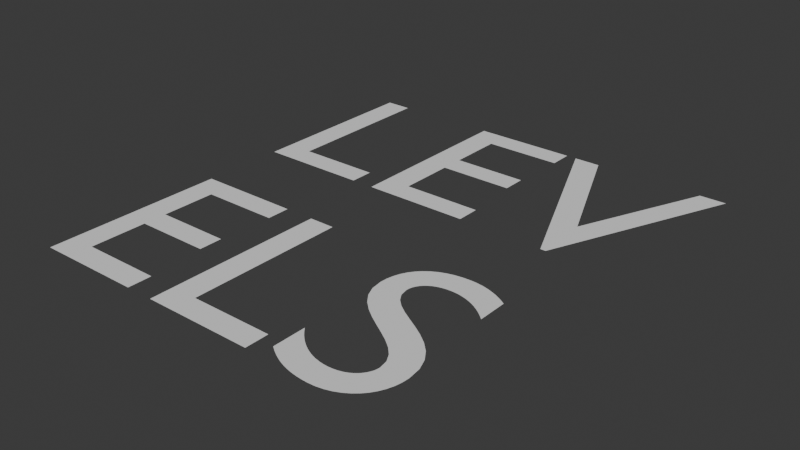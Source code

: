 # Source: Levels_Label.blend  (saved by Blender 4.2.66; exported with 4.5.12 LTS)
import bpy
from mathutils import Matrix  # noqa: F401  (used for matrix-valued properties, if any)

bpy.ops.wm.read_factory_settings(use_empty=True)
scene = bpy.context.scene
scene.name = 'Scene'

# ---- collections
col_collection = bpy.data.collections.new('Collection'); scene.collection.children.link(col_collection)

# ---- world
world_world = bpy.data.worlds.new('World'); scene.world = world_world
world_world.use_nodes = True; world_world.node_tree.nodes.clear()
_N = world_world.node_tree.nodes; _L = world_world.node_tree.links
n0 = _N.new('ShaderNodeOutputWorld'); n0.name = 'World Output'; n0.location = (300, 300)
n1 = _N.new('ShaderNodeBackground'); n1.name = 'Background'; n1.location = (10, 300)
n1.inputs[0].default_value = (0.05088, 0.05088, 0.05088, 1.0)
_L.new(n1.outputs[0], n0.inputs[0])
n0.is_active_output = True
world_world.color = (0.05088, 0.05088, 0.05088)
world_world.use_sun_shadow = False
world_world.sun_shadow_jitter_overblur = 0.0

# ---- meshes
me_text = bpy.data.meshes.new('Text')
me_text.from_pydata([(0.555, -0.1935, 0.0), (0.5429, -0.1858, 0.0), (0.5307, -0.1788, 0.0), (0.5183, -0.1725, 0.0), (0.5058, -0.1668, 0.0), (0.4932, -0.1618, 0.0), (0.4805, -0.1575, 0.0), (0.4677, -0.1538, 0.0), (0.4549, -0.1508, 0.0), (0.4419, -0.1485, 0.0), (0.429, -0.1468, 0.0), (0.416, -0.1458, 0.0), (0.403, -0.1455, 0.0), (0.3727, -0.147, 0.0), (0.3443, -0.1513, 0.0), (0.3179, -0.1583, 0.0), (0.2938, -0.168, 0.0), (0.272, -0.1802, 0.0), (0.2526, -0.1949, 0.0), (0.2359, -0.2118, 0.0), (0.2219, -0.231, 0.0), (0.2108, -0.2522, 0.0), (0.2027, -0.2755, 0.0), (0.1977, -0.3006, 0.0), (0.196, -0.3275, 0.0), (0.2018, -0.3709, 0.0), (0.2179, -0.4081, 0.0), (0.2421, -0.4403, 0.0), (0.2725, -0.4685, 0.0), (0.307, -0.4936, 0.0), (0.3435, -0.5168, 0.0), (0.38, -0.5389, 0.0), (0.4145, -0.5612, 0.0), (0.4449, -0.5846, 0.0), (0.4691, -0.61, 0.0), (0.4852, -0.6387, 0.0), (0.491, -0.6715, 0.0), (0.4903, -0.6812, 0.0), (0.4881, -0.6911, 0.0), (0.4843, -0.701, 0.0), (0.4791, -0.7107, 0.0), (0.4723, -0.72, 0.0), (0.464, -0.7288, 0.0), (0.4541, -0.7367, 0.0), (0.4426, -0.7436, 0.0), (0.4294, -0.7494, 0.0), (0.4146, -0.7538, 0.0), (0.3981, -0.7565, 0.0), (0.38, -0.7575, 0.0), (0.3633, -0.7568, 0.0), (0.3469, -0.7546, 0.0), (0.3306, -0.751, 0.0), (0.3147, -0.7461, 0.0), (0.299, -0.7397, 0.0), (0.2836, -0.732, 0.0), (0.2686, -0.723, 0.0), (0.254, -0.7126, 0.0), (0.2398, -0.701, 0.0), (0.226, -0.6881, 0.0), (0.2128, -0.6739, 0.0), (0.2, -0.6585, 0.0), (0.2, -0.7825, 0.0), (0.2143, -0.7928, 0.0), (0.2288, -0.8021, 0.0), (0.2435, -0.8105, 0.0), (0.2584, -0.8179, 0.0), (0.2736, -0.8245, 0.0), (0.2891, -0.8301, 0.0), (0.305, -0.8349, 0.0), (0.3213, -0.8387, 0.0), (0.338, -0.8417, 0.0), (0.3551, -0.8438, 0.0), (0.3728, -0.8451, 0.0), (0.391, -0.8455, 0.0), (0.4179, -0.8439, 0.0), (0.4433, -0.8392, 0.0), (0.4673, -0.8316, 0.0), (0.4894, -0.8213, 0.0), (0.5096, -0.8084, 0.0), (0.5278, -0.7931, 0.0), (0.5436, -0.7756, 0.0), (0.5569, -0.756, 0.0), (0.5676, -0.7345, 0.0), (0.5755, -0.7114, 0.0), (0.5803, -0.6866, 0.0), (0.582, -0.6605, 0.0), (0.5762, -0.6106, 0.0), (0.5601, -0.5686, 0.0), (0.5359, -0.5333, 0.0), (0.5055, -0.5035, 0.0), (0.471, -0.4778, 0.0), (0.4345, -0.4552, 0.0), (0.398, -0.4344, 0.0), (0.3635, -0.4142, 0.0), (0.3331, -0.3933, 0.0), (0.3089, -0.3705, 0.0), (0.2928, -0.3447, 0.0), (0.287, -0.3145, 0.0), (0.2879, -0.3028, 0.0), (0.2906, -0.2918, 0.0), (0.295, -0.2816, 0.0), (0.301, -0.2722, 0.0), (0.3085, -0.2636, 0.0), (0.3174, -0.256, 0.0), (0.3276, -0.2494, 0.0), (0.339, -0.2438, 0.0), (0.3515, -0.2394, 0.0), (0.3651, -0.2362, 0.0), (0.3796, -0.2342, 0.0), (0.395, -0.2335, 0.0), (0.4067, -0.2338, 0.0), (0.4188, -0.2349, 0.0), (0.4313, -0.2369, 0.0), (0.444, -0.2397, 0.0), (0.4571, -0.2435, 0.0), (0.4705, -0.2484, 0.0), (0.4841, -0.2544, 0.0), (0.498, -0.2616, 0.0), (0.512, -0.2702, 0.0), (0.5262, -0.2801, 0.0), (0.5405, -0.2915, 0.0), (0.555, -0.3045, 0.0)], [], [(13, 11, 12), (13, 10, 11), (13, 9, 10), (14, 9, 13), (14, 8, 9), (14, 7, 8), (15, 7, 14), (15, 6, 7), (15, 5, 6), (16, 5, 15), (16, 4, 5), (16, 3, 4), (17, 3, 16), (17, 2, 3), (17, 1, 2), (18, 1, 17), (18, 0, 1), (18, 113, 0), (113, 114, 0), (114, 115, 0), (115, 116, 0), (116, 117, 0), (117, 118, 0), (118, 119, 0), (119, 120, 0), (120, 121, 0), (19, 111, 18), (111, 112, 18), (112, 113, 18), (20, 109, 19), (109, 110, 19), (110, 111, 19), (21, 108, 20), (108, 109, 20), (21, 107, 108), (21, 106, 107), (21, 105, 106), (21, 104, 105), (21, 103, 104), (22, 103, 21), (22, 102, 103), (22, 101, 102), (22, 100, 101), (23, 100, 22), (23, 99, 100), (23, 98, 99), (24, 98, 23), (24, 97, 98), (24, 96, 97), (25, 96, 24), (25, 95, 96), (25, 94, 95), (26, 94, 25), (26, 93, 94), (27, 93, 26), (27, 92, 93), (27, 91, 92), (28, 91, 27), (28, 90, 91), (29, 90, 28), (29, 89, 90), (30, 89, 29), (30, 88, 89), (31, 88, 30), (31, 87, 88), (32, 87, 31), (33, 87, 32), (33, 86, 87), (34, 86, 33), (35, 86, 34), (35, 85, 86), (36, 85, 35), (61, 59, 60), (36, 84, 85), (37, 84, 36), (61, 58, 59), (38, 84, 37), (38, 83, 84), (61, 57, 58), (39, 83, 38), (61, 56, 57), (40, 83, 39), (41, 83, 40), (41, 82, 83), (61, 55, 56), (42, 82, 41), (61, 54, 55), (43, 82, 42), (61, 53, 54), (43, 81, 82), (44, 81, 43), (61, 52, 53), (45, 81, 44), (61, 51, 52), (46, 81, 45), (61, 50, 51), (47, 81, 46), (61, 49, 50), (47, 80, 81), (48, 80, 47), (61, 48, 49), (61, 80, 48), (61, 79, 80), (62, 79, 61), (63, 79, 62), (63, 78, 79), (64, 78, 63), (64, 77, 78), (65, 77, 64), (66, 77, 65), (66, 76, 77), (67, 76, 66), (68, 76, 67), (68, 75, 76), (69, 75, 68), (70, 75, 69), (70, 74, 75), (71, 74, 70), (72, 74, 71), (72, 73, 74)])
_uv = me_text.uv_layers.new(name='UVMap')
_uv.uv.foreach_set('vector', [0.1074, 0.0, 0.09091, 0.0, 0.09917, 0.0, 0.1074, 0.0, 0.08264, 0.0, 0.09091, 0.0, 0.1074, 0.0, 0.07438, 0.0, 0.08264, 0.0, 0.1157, 0.0, 0.07438, 0.0, 0.1074, 0.0, 0.1157, 0.0, 0.06612, 0.0, 0.07438, 0.0, 0.1157, 0.0, 0.05785, 0.0, 0.06612, 0.0, 0.124, 0.0, 0.05785, 0.0, 0.1157, 0.0, 0.124, 0.0, 0.04959, 0.0, 0.05785, 0.0, 0.124, 0.0, 0.04132, 0.0, 0.04959, 0.0, 0.1322, 0.0, 0.04132, 0.0, 0.124, 0.0, 0.1322, 0.0, 0.03306, 0.0, 0.04132, 0.0, 0.1322, 0.0, 0.02479, 0.0, 0.03306, 0.0, 0.1405, 0.0, 0.02479, 0.0, 0.1322, 0.0, 0.1405, 0.0, 0.01653, 0.0, 0.02479, 0.0, 0.1405, 0.0, 0.008264, 0.0, 0.01653, 0.0, 0.1488, 0.0, 0.008264, 0.0, 0.1405, 0.0, 0.1488, 0.0, 0.0, 0.0, 0.008264, 0.0, 0.1488, 0.0, 0.9339, 0.0, 0.0, 0.0, 0.9339, 0.0, 0.9421, 0.0, 0.0, 0.0, 0.9421, 0.0, 0.9504, 0.0, 0.0, 0.0, 0.9504, 0.0, 0.9587, 0.0, 0.0, 0.0, 0.9587, 0.0, 0.9669, 0.0, 0.0, 0.0, 0.9669, 0.0, 0.9752, 0.0, 0.0, 0.0, 0.9752, 0.0, 0.9835, 0.0, 0.0, 0.0, 0.9835, 0.0, 0.9917, 0.0, 0.0, 0.0, 0.9917, 0.0, 1.0, 0.0, 0.0, 0.0, 0.157, 0.0, 0.9174, 0.0, 0.1488, 0.0, 0.9174, 0.0, 0.9256, 0.0, 0.1488, 0.0, 0.9256, 0.0, 0.9339, 0.0, 0.1488, 0.0, 0.1653, 0.0, 0.9008, 0.0, 0.157, 0.0, 0.9008, 0.0, 0.9091, 0.0, 0.157, 0.0, 0.9091, 0.0, 0.9174, 0.0, 0.157, 0.0, 0.1736, 0.0, 0.8926, 0.0, 0.1653, 0.0, 0.8926, 0.0, 0.9008, 0.0, 0.1653, 0.0, 0.1736, 0.0, 0.8843, 0.0, 0.8926, 0.0, 0.1736, 0.0, 0.876, 0.0, 0.8843, 0.0, 0.1736, 0.0, 0.8678, 0.0, 0.876, 0.0, 0.1736, 0.0, 0.8595, 0.0, 0.8678, 0.0, 0.1736, 0.0, 0.8512, 0.0, 0.8595, 0.0, 0.1818, 0.0, 0.8512, 0.0, 0.1736, 0.0, 0.1818, 0.0, 0.843, 0.0, 0.8512, 0.0, 0.1818, 0.0, 0.8347, 0.0, 0.843, 0.0, 0.1818, 0.0, 0.8264, 0.0, 0.8347, 0.0, 0.1901, 0.0, 0.8264, 0.0, 0.1818, 0.0, 0.1901, 0.0, 0.8182, 0.0, 0.8264, 0.0, 0.1901, 0.0, 0.8099, 0.0, 0.8182, 0.0, 0.1983, 0.0, 0.8099, 0.0, 0.1901, 0.0, 0.1983, 0.0, 0.8017, 0.0, 0.8099, 0.0, 0.1983, 0.0, 0.7934, 0.0, 0.8017, 0.0, 0.2066, 0.0, 0.7934, 0.0, 0.1983, 0.0, 0.2066, 0.0, 0.7851, 0.0, 0.7934, 0.0, 0.2066, 0.0, 0.7769, 0.0, 0.7851, 0.0, 0.2149, 0.0, 0.7769, 0.0, 0.2066, 0.0, 0.2149, 0.0, 0.7686, 0.0, 0.7769, 0.0, 0.2231, 0.0, 0.7686, 0.0, 0.2149, 0.0, 0.2231, 0.0, 0.7603, 0.0, 0.7686, 0.0, 0.2231, 0.0, 0.7521, 0.0, 0.7603, 0.0, 0.2314, 0.0, 0.7521, 0.0, 0.2231, 0.0, 0.2314, 0.0, 0.7438, 0.0, 0.7521, 0.0, 0.2397, 0.0, 0.7438, 0.0, 0.2314, 0.0, 0.2397, 0.0, 0.7355, 0.0, 0.7438, 0.0, 0.2479, 0.0, 0.7355, 0.0, 0.2397, 0.0, 0.2479, 0.0, 0.7273, 0.0, 0.7355, 0.0, 0.2562, 0.0, 0.7273, 0.0, 0.2479, 0.0, 0.2562, 0.0, 0.719, 0.0, 0.7273, 0.0, 0.2645, 0.0, 0.719, 0.0, 0.2562, 0.0, 0.2727, 0.0, 0.719, 0.0, 0.2645, 0.0, 0.2727, 0.0, 0.7107, 0.0, 0.719, 0.0, 0.281, 0.0, 0.7107, 0.0, 0.2727, 0.0, 0.2893, 0.0, 0.7107, 0.0, 0.281, 0.0, 0.2893, 0.0, 0.7025, 0.0, 0.7107, 0.0, 0.2975, 0.0, 0.7025, 0.0, 0.2893, 0.0, 0.5041, 0.0, 0.4876, 0.0, 0.4959, 0.0, 0.2975, 0.0, 0.6942, 0.0, 0.7025, 0.0, 0.3058, 0.0, 0.6942, 0.0, 0.2975, 0.0, 0.5041, 0.0, 0.4793, 0.0, 0.4876, 0.0, 0.314, 0.0, 0.6942, 0.0, 0.3058, 0.0, 0.314, 0.0, 0.686, 0.0, 0.6942, 0.0, 0.5041, 0.0, 0.4711, 0.0, 0.4793, 0.0, 0.3223, 0.0, 0.686, 0.0, 0.314, 0.0, 0.5041, 0.0, 0.4628, 0.0, 0.4711, 0.0, 0.3306, 0.0, 0.686, 0.0, 0.3223, 0.0, 0.3388, 0.0, 0.686, 0.0, 0.3306, 0.0, 0.3388, 0.0, 0.6777, 0.0, 0.686, 0.0, 0.5041, 0.0, 0.4545, 0.0, 0.4628, 0.0, 0.3471, 0.0, 0.6777, 0.0, 0.3388, 0.0, 0.5041, 0.0, 0.4463, 0.0, 0.4545, 0.0, 0.3554, 0.0, 0.6777, 0.0, 0.3471, 0.0, 0.5041, 0.0, 0.438, 0.0, 0.4463, 0.0, 0.3554, 0.0, 0.6694, 0.0, 0.6777, 0.0, 0.3636, 0.0, 0.6694, 0.0, 0.3554, 0.0, 0.5041, 0.0, 0.4298, 0.0, 0.438, 0.0, 0.3719, 0.0, 0.6694, 0.0, 0.3636, 0.0, 0.5041, 0.0, 0.4215, 0.0, 0.4298, 0.0, 0.3802, 0.0, 0.6694, 0.0, 0.3719, 0.0, 0.5041, 0.0, 0.4132, 0.0, 0.4215, 0.0, 0.3884, 0.0, 0.6694, 0.0, 0.3802, 0.0, 0.5041, 0.0, 0.405, 0.0, 0.4132, 0.0, 0.3884, 0.0, 0.6612, 0.0, 0.6694, 0.0, 0.3967, 0.0, 0.6612, 0.0, 0.3884, 0.0, 0.5041, 0.0, 0.3967, 0.0, 0.405, 0.0, 0.5041, 0.0, 0.6612, 0.0, 0.3967, 0.0, 0.5041, 0.0, 0.6529, 0.0, 0.6612, 0.0, 0.5124, 0.0, 0.6529, 0.0, 0.5041, 0.0, 0.5207, 0.0, 0.6529, 0.0, 0.5124, 0.0, 0.5207, 0.0, 0.6446, 0.0, 0.6529, 0.0, 0.5289, 0.0, 0.6446, 0.0, 0.5207, 0.0, 0.5289, 0.0, 0.6364, 0.0, 0.6446, 0.0, 0.5372, 0.0, 0.6364, 0.0, 0.5289, 0.0, 0.5455, 0.0, 0.6364, 0.0, 0.5372, 0.0, 0.5455, 0.0, 0.6281, 0.0, 0.6364, 0.0, 0.5537, 0.0, 0.6281, 0.0, 0.5455, 0.0, 0.562, 0.0, 0.6281, 0.0, 0.5537, 0.0, 0.562, 0.0, 0.6198, 0.0, 0.6281, 0.0, 0.5702, 0.0, 0.6198, 0.0, 0.562, 0.0, 0.5785, 0.0, 0.6198, 0.0, 0.5702, 0.0, 0.5785, 0.0, 0.6116, 0.0, 0.6198, 0.0, 0.5868, 0.0, 0.6116, 0.0, 0.5785, 0.0, 0.595, 0.0, 0.6116, 0.0, 0.5868, 0.0, 0.595, 0.0, 0.6033, 0.0, 0.6116, 0.0])
me_text.auto_texspace = False
me_text.update()
me_text_001 = bpy.data.meshes.new('Text.001')
me_text_001.from_pydata([(-0.162, -0.1545, 0.0), (-0.26, -0.8365, 0.0), (-0.26, -0.1545, 0.0), (-0.162, -0.7485, 0.0), (0.146, -0.7485, 0.0), (0.146, -0.8365, 0.0)], [], [(1, 3, 0), (1, 0, 2), (1, 4, 3), (1, 5, 4)])
_uv = me_text_001.uv_layers.new(name='UVMap')
_uv.uv.foreach_set('vector', [0.4, 0.0, 1.0, 0.0, 0.0, 0.0, 0.4, 0.0, 0.0, 0.0, 0.2, 0.0, 0.4, 0.0, 0.8, 0.0, 1.0, 0.0, 0.4, 0.0, 0.6, 0.0, 0.8, 0.0])
me_text_001.auto_texspace = False
me_text_001.update()
me_text_002 = bpy.data.meshes.new('Text.002')
me_text_002.from_pydata([(-0.372, -0.1545, 0.0), (-0.661, -0.2425, 0.0), (-0.759, -0.1545, 0.0), (-0.372, -0.2425, 0.0), (-0.759, -0.8365, 0.0), (-0.661, -0.4485, 0.0), (-0.661, -0.5365, 0.0), (-0.661, -0.7485, 0.0), (-0.363, -0.7485, 0.0), (-0.363, -0.8365, 0.0), (-0.382, -0.4485, 0.0), (-0.382, -0.5365, 0.0)], [], [(1, 3, 0), (1, 0, 2), (4, 1, 2), (4, 5, 1), (4, 6, 5), (4, 7, 6), (4, 8, 7), (4, 9, 8), (6, 10, 5), (6, 11, 10)])
_uv = me_text_002.uv_layers.new(name='UVMap')
_uv.uv.foreach_set('vector', [0.9091, 0.0, 1.0, 0.0, 0.0, 0.0, 0.9091, 0.0, 0.0, 0.0, 0.09091, 0.0, 0.1818, 0.0, 0.9091, 0.0, 0.09091, 0.0, 0.1818, 0.0, 0.8182, 0.0, 0.9091, 0.0, 0.1818, 0.0, 0.5455, 0.0, 0.8182, 0.0, 0.1818, 0.0, 0.4545, 0.0, 0.5455, 0.0, 0.1818, 0.0, 0.3636, 0.0, 0.4545, 0.0, 0.1818, 0.0, 0.2727, 0.0, 0.3636, 0.0, 0.5455, 0.0, 0.7273, 0.0, 0.8182, 0.0, 0.5455, 0.0, 0.6364, 0.0, 0.7273, 0.0])
me_text_002.auto_texspace = False
me_text_002.update()
me_text_003 = bpy.data.meshes.new('Text.003')
me_text_003.from_pydata([(0.76, 0.8455, 0.0), (0.459, 0.3665, 0.0), (0.663, 0.8455, 0.0), (0.471, 0.1575, 0.0), (0.451, 0.1575, 0.0), (0.156, 0.8455, 0.0), (0.254, 0.8455, 0.0)], [], [(1, 3, 0), (1, 0, 2), (4, 3, 1), (4, 6, 5), (4, 1, 6)])
_uv = me_text_003.uv_layers.new(name='UVMap')
_uv.uv.foreach_set('vector', [0.3333, 0.0, 1.0, 0.0, 0.0, 0.0, 0.3333, 0.0, 0.0, 0.0, 0.1667, 0.0, 0.8333, 0.0, 1.0, 0.0, 0.3333, 0.0, 0.8333, 0.0, 0.5, 0.0, 0.6667, 0.0, 0.8333, 0.0, 0.3333, 0.0, 0.5, 0.0])
me_text_003.auto_texspace = False
me_text_003.update()
me_text_004 = bpy.data.meshes.new('Text.004')
me_text_004.from_pydata([(0.118, 0.8455, 0.0), (-0.171, 0.7575, 0.0), (-0.269, 0.8455, 0.0), (0.118, 0.7575, 0.0), (-0.269, 0.1635, 0.0), (-0.171, 0.5515, 0.0), (-0.171, 0.4635, 0.0), (-0.171, 0.2515, 0.0), (0.127, 0.2515, 0.0), (0.127, 0.1635, 0.0), (0.108, 0.5515, 0.0), (0.108, 0.4635, 0.0)], [], [(1, 3, 0), (1, 0, 2), (4, 1, 2), (4, 5, 1), (4, 6, 5), (4, 7, 6), (4, 8, 7), (4, 9, 8), (6, 10, 5), (6, 11, 10)])
_uv = me_text_004.uv_layers.new(name='UVMap')
_uv.uv.foreach_set('vector', [0.9091, 0.0, 1.0, 0.0, 0.0, 0.0, 0.9091, 0.0, 0.0, 0.0, 0.09091, 0.0, 0.1818, 0.0, 0.9091, 0.0, 0.09091, 0.0, 0.1818, 0.0, 0.8182, 0.0, 0.9091, 0.0, 0.1818, 0.0, 0.5455, 0.0, 0.8182, 0.0, 0.1818, 0.0, 0.4545, 0.0, 0.5455, 0.0, 0.1818, 0.0, 0.3636, 0.0, 0.4545, 0.0, 0.1818, 0.0, 0.2727, 0.0, 0.3636, 0.0, 0.5455, 0.0, 0.7273, 0.0, 0.8182, 0.0, 0.5455, 0.0, 0.6364, 0.0, 0.7273, 0.0])
me_text_004.auto_texspace = False
me_text_004.update()
me_text_005 = bpy.data.meshes.new('Text.005')
me_text_005.from_pydata([(-0.662, 0.8455, 0.0), (-0.76, 0.1635, 0.0), (-0.76, 0.8455, 0.0), (-0.662, 0.2515, 0.0), (-0.354, 0.2515, 0.0), (-0.354, 0.1635, 0.0)], [], [(1, 3, 0), (1, 0, 2), (1, 4, 3), (1, 5, 4)])
_uv = me_text_005.uv_layers.new(name='UVMap')
_uv.uv.foreach_set('vector', [0.4, 0.0, 1.0, 0.0, 0.0, 0.0, 0.4, 0.0, 0.0, 0.0, 0.2, 0.0, 0.4, 0.0, 0.8, 0.0, 1.0, 0.0, 0.4, 0.0, 0.6, 0.0, 0.8, 0.0])
me_text_005.auto_texspace = False
me_text_005.update()

# ---- objects
ob_text = bpy.data.objects.new('Text', me_text)
ob_text_001 = bpy.data.objects.new('Text.001', me_text_001)
ob_text_002 = bpy.data.objects.new('Text.002', me_text_002)
ob_text_003 = bpy.data.objects.new('Text.003', me_text_003)
ob_text_004 = bpy.data.objects.new('Text.004', me_text_004)
ob_text_005 = bpy.data.objects.new('Text.005', me_text_005)

# ---- transforms, parenting, visibility, modifiers, constraints
ob_text.location = (0.0, 0.0, 0.0)
ob_text_001.location = (0.0, 0.0, 0.0)
ob_text_002.location = (0.0, 0.0, 0.0)
ob_text_003.location = (0.0, 0.0, 0.0)
ob_text_004.location = (0.0, 0.0, 0.0)
ob_text_005.location = (0.0, 0.0, 0.0)

# ---- collection membership
col_collection.objects.link(ob_text)
col_collection.objects.link(ob_text_001)
col_collection.objects.link(ob_text_002)
col_collection.objects.link(ob_text_003)
col_collection.objects.link(ob_text_004)
col_collection.objects.link(ob_text_005)

# ---- scene / render settings (as saved in the file)
scene.frame_start = 1; scene.frame_end = 250; scene.frame_set(1)
scene.render.engine = 'BLENDER_EEVEE_NEXT'
scene.cycles.sampling_pattern = 'TABULATED_SOBOL'
scene.eevee.ray_tracing_options.trace_max_roughness = 0.0
bpy.context.view_layer.update()

# ---- added for rendering (the .blend has no active camera and no usable light): camera, sun
cam_auto = bpy.data.cameras.new('AutoCamera')
cam_auto.lens = 50.0
cam_auto.sensor_width = 36.0
cam_auto.clip_end = 1000.0
ob_auto_camera = bpy.data.objects.new('AutoCamera', cam_auto)
scene.collection.objects.link(ob_auto_camera)
ob_auto_camera.location = (2.10372, -2.52446, 1.68297)
ob_auto_camera.rotation_euler = (1.09748, -7.21219e-08, 0.694738)
scene.camera = ob_auto_camera
light_auto_sun = bpy.data.lights.new('AutoSun', 'SUN')
light_auto_sun.energy = 3.0
light_auto_sun.angle = 0.0523599
ob_auto_sun = bpy.data.objects.new('AutoSun', light_auto_sun)
scene.collection.objects.link(ob_auto_sun)
ob_auto_sun.rotation_euler = (0.872665, 0.174533, 0.523599)
bpy.context.view_layer.update()
